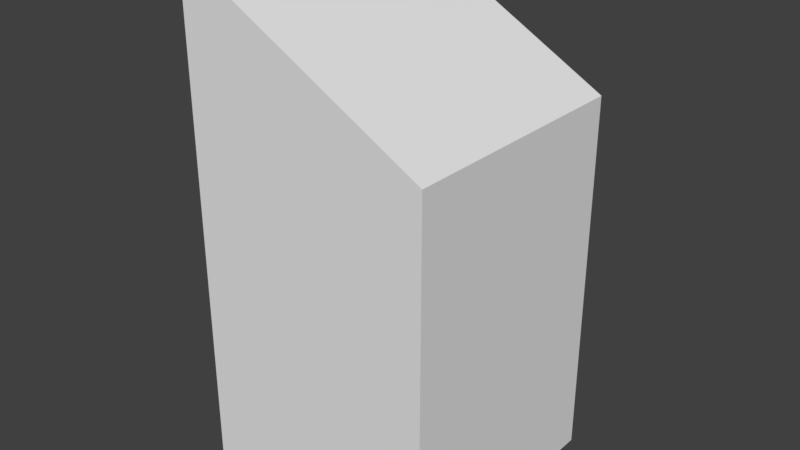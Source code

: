 # Source: pedestal.blend  (saved by Blender 2.79.0; exported with 4.5.12 LTS)
import bpy
from mathutils import Matrix  # noqa: F401  (used for matrix-valued properties, if any)

bpy.ops.wm.read_factory_settings(use_empty=True)
scene = bpy.context.scene
scene.name = 'Scene'

# ---- collections
col_collection_1 = bpy.data.collections.new('Collection 1'); scene.collection.children.link(col_collection_1)

# ---- materials (node trees are filled in below, after node groups)
mat_material = bpy.data.materials.new('Material')
mat_material.alpha_threshold = 0.0
mat_material.use_transparent_shadow = False
mat_material.roughness = 0.5
mat_material.line_color = (0.0, 0.0, 0.0, 1.0)

# ---- material node trees

# ---- world
world_world = bpy.data.worlds.new('World'); scene.world = world_world
world_world.color = (0.05088, 0.05088, 0.05088)
world_world.use_sun_shadow = False
world_world.sun_shadow_jitter_overblur = 0.0
world_world.cycles.sampling_method = 'MANUAL'

# ---- meshes
me_cube = bpy.data.meshes.new('Cube')
me_cube.from_pydata([(1.0, 1.0, -1.0), (1.0, -1.0, -1.0), (-1.0, -1.0, -1.0), (-1.0, 1.0, -1.0), (1.0, 1.0, 1.0), (1.0, -1.0, 1.0), (-1.0, -1.0, 1.733), (-1.0, 1.0, 1.733)], [], [(0, 1, 2, 3), (4, 7, 6, 5), (0, 4, 5, 1), (1, 5, 6, 2), (2, 6, 7, 3), (4, 0, 3, 7)])
_uv = me_cube.uv_layers.new(name='UVMap')
_uv.uv.foreach_set('vector', [0.6597, 0.41, 0.9266, 0.41, 0.9266, 0.8104, 0.6597, 0.8104, 0.6534, 0.03706, 0.6534, 0.5195, 0.3515, 0.5195, 0.3515, 0.03706, 0.6319, 0.7514, 0.3724, 0.7515, 0.3724, 0.3621, 0.6319, 0.3621, 0.3712, 0.8049, 0.3712, 0.4227, 0.6259, 0.2826, 0.6259, 0.8049, 0.3376, 0.1389, 0.3376, 0.6549, 0.09375, 0.6549, 0.0957, 0.1415, 0.3697, 0.6129, 0.3697, 0.2194, 0.6319, 0.2194, 0.6319, 0.7572])
me_cube.materials.append(mat_material)
me_cube.use_remesh_preserve_volume = False
me_cube.use_remesh_preserve_attributes = False
me_cube.use_mirror_vertex_groups = False
me_cube.update()

# ---- objects
ob_cube = bpy.data.objects.new('Cube', me_cube)

# ---- transforms, parenting, visibility, modifiers, constraints
ob_cube.location = (0.0, 0.0, 0.0)
ob_cube.scale = (1.0, 1.0, 1.5)
ob_cube.lock_rotations_4d = False
ob_cube.empty_display_type = 'ARROWS'
ob_cube.lineart.crease_threshold = 0.0

# ---- collection membership
col_collection_1.objects.link(ob_cube)

# ---- scene / render settings (as saved in the file)
scene.frame_start = 1; scene.frame_end = 250; scene.frame_set(1)
scene.render.engine = 'BLENDER_EEVEE_NEXT'
scene.render.resolution_percentage = 50
scene.render.dither_intensity = 0.0
scene.cycles.use_denoising = False
scene.cycles.samples = 128
scene.cycles.sampling_pattern = 'TABULATED_SOBOL'
scene.cycles.use_adaptive_sampling = False
scene.cycles.use_light_tree = False
scene.cycles.blur_glossy = 0.0
scene.cycles.sample_clamp_indirect = 0.0
scene.view_settings.view_transform = 'Standard'
bpy.context.view_layer.update()

# ---- added for rendering (the .blend has no active camera and no usable light): camera, sun
cam_auto = bpy.data.cameras.new('AutoCamera')
cam_auto.lens = 50.0
cam_auto.sensor_width = 36.0
cam_auto.clip_end = 1000.0
ob_auto_camera = bpy.data.objects.new('AutoCamera', cam_auto)
scene.collection.objects.link(ob_auto_camera)
ob_auto_camera.location = (4.60851, -5.53021, 4.23681)
ob_auto_camera.rotation_euler = (1.09748, -7.21219e-08, 0.694738)
scene.camera = ob_auto_camera
light_auto_sun = bpy.data.lights.new('AutoSun', 'SUN')
light_auto_sun.energy = 3.0
light_auto_sun.angle = 0.0523599
ob_auto_sun = bpy.data.objects.new('AutoSun', light_auto_sun)
scene.collection.objects.link(ob_auto_sun)
ob_auto_sun.rotation_euler = (0.872665, 0.174533, 0.523599)
bpy.context.view_layer.update()
